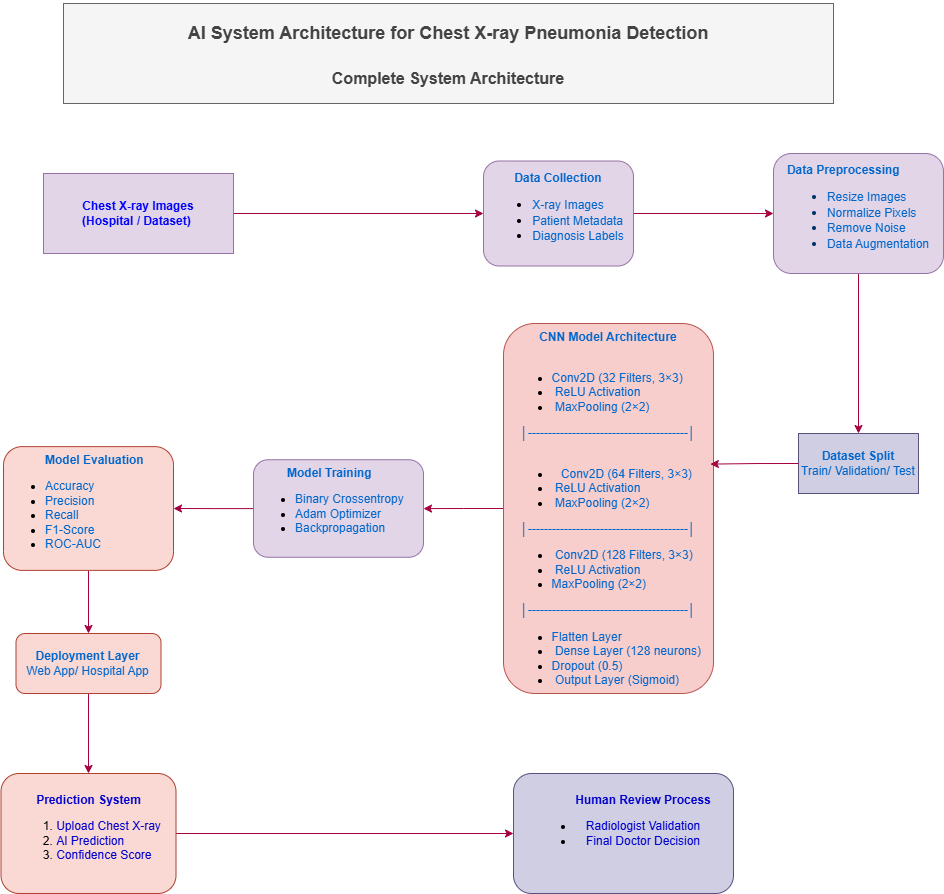

The diagram above was exported from draw.io. Its source (the exported page's mxGraphModel, read from the mxfile embedded in the PNG):
<mxGraphModel dx="1756" dy="1589" grid="1" gridSize="10" guides="1" tooltips="1" connect="1" arrows="1" fold="1" page="1" pageScale="1" pageWidth="850" pageHeight="1100" math="0" shadow="0">
  <root>
    <mxCell id="0" />
    <mxCell id="1" parent="0" />
    <mxCell id="tAq9mlhB2wLEoFfeGaGr-5" edge="1" parent="1" source="tAq9mlhB2wLEoFfeGaGr-3" style="edgeStyle=orthogonalEdgeStyle;rounded=0;hachureGap=4;orthogonalLoop=1;jettySize=auto;html=1;fontFamily=Architects Daughter;fontSource=https%3A%2F%2Ffonts.googleapis.com%2Fcss%3Ffamily%3DArchitects%2BDaughter;entryX=0;entryY=0.5;entryDx=0;entryDy=0;fillColor=#d80073;strokeColor=#A50040;" target="tAq9mlhB2wLEoFfeGaGr-6" value="">
      <mxGeometry relative="1" as="geometry">
        <mxPoint x="180" y="110" as="targetPoint" />
      </mxGeometry>
    </mxCell>
    <mxCell id="tAq9mlhB2wLEoFfeGaGr-3" parent="1" style="rounded=0;whiteSpace=wrap;html=1;hachureGap=4;fontFamily=Helvetica;fontStyle=1;fillColor=#e1d5e7;strokeColor=#9673a6;" value="&lt;font style=&quot;color: rgb(0, 0, 255);&quot;&gt;&amp;nbsp;Chest X-ray Images&amp;nbsp;&lt;br&gt;(Hospital / Dataset)&amp;nbsp;&lt;/font&gt;" vertex="1">
      <mxGeometry height="80" width="190" x="-230" y="70" as="geometry" />
    </mxCell>
    <mxCell id="tAq9mlhB2wLEoFfeGaGr-8" edge="1" parent="1" source="tAq9mlhB2wLEoFfeGaGr-6" style="edgeStyle=orthogonalEdgeStyle;rounded=0;orthogonalLoop=1;jettySize=auto;html=1;fillColor=#d80073;strokeColor=#A50040;" target="tAq9mlhB2wLEoFfeGaGr-7" value="">
      <mxGeometry relative="1" as="geometry" />
    </mxCell>
    <mxCell id="tAq9mlhB2wLEoFfeGaGr-6" parent="1" style="rounded=1;whiteSpace=wrap;html=1;hachureGap=4;fontFamily=Architects Daughter;fontSource=https%3A%2F%2Ffonts.googleapis.com%2Fcss%3Ffamily%3DArchitects%2BDaughter;align=center;fillColor=#e1d5e7;strokeColor=#9673a6;" value="&lt;span style=&quot;font-family: Helvetica; background-color: transparent;&quot;&gt;&lt;b style=&quot;&quot;&gt;&lt;font style=&quot;color: rgb(0, 102, 204);&quot;&gt;Data Collection&lt;/font&gt;&lt;/b&gt;&lt;/span&gt;&lt;div&gt;&lt;div&gt;&lt;ul&gt;&lt;li style=&quot;text-align: left;&quot;&gt;&lt;span style=&quot;background-color: transparent; font-family: Helvetica;&quot;&gt;&lt;font style=&quot;color: rgb(0, 102, 204);&quot;&gt;X-ray Images&lt;/font&gt;&lt;/span&gt;&lt;/li&gt;&lt;li style=&quot;text-align: left;&quot;&gt;&lt;span style=&quot;background-color: transparent; font-family: Helvetica;&quot;&gt;&lt;font style=&quot;color: rgb(0, 102, 204);&quot;&gt;Patient Metadata&lt;/font&gt;&lt;/span&gt;&lt;/li&gt;&lt;li style=&quot;text-align: left;&quot;&gt;&lt;span style=&quot;background-color: transparent; font-family: Helvetica;&quot;&gt;&lt;font style=&quot;color: rgb(0, 102, 204);&quot;&gt;Diagnosis Labels&lt;/font&gt;&lt;/span&gt;&lt;/li&gt;&lt;/ul&gt;&lt;/div&gt;&lt;/div&gt;" vertex="1">
      <mxGeometry height="105" width="150" x="210" y="57.5" as="geometry" />
    </mxCell>
    <mxCell id="tAq9mlhB2wLEoFfeGaGr-10" edge="1" parent="1" source="tAq9mlhB2wLEoFfeGaGr-7" style="edgeStyle=orthogonalEdgeStyle;rounded=0;orthogonalLoop=1;jettySize=auto;html=1;entryX=0.5;entryY=0;entryDx=0;entryDy=0;fillColor=#d80073;strokeColor=#A50040;" target="tAq9mlhB2wLEoFfeGaGr-11" value="">
      <mxGeometry relative="1" as="geometry">
        <mxPoint x="585" y="260" as="targetPoint" />
      </mxGeometry>
    </mxCell>
    <mxCell id="tAq9mlhB2wLEoFfeGaGr-7" parent="1" style="rounded=1;whiteSpace=wrap;html=1;hachureGap=4;fontFamily=Architects Daughter;fontSource=https%3A%2F%2Ffonts.googleapis.com%2Fcss%3Ffamily%3DArchitects%2BDaughter;fillColor=#e1d5e7;strokeColor=#9673a6;fontColor=#003366;" value="&lt;div style=&quot;text-align: left;&quot;&gt;&lt;b style=&quot;background-color: transparent; font-family: Helvetica;&quot;&gt;&lt;font style=&quot;color: rgb(0, 102, 204);&quot;&gt;Data Preprocessing&lt;/font&gt;&lt;/b&gt;&lt;/div&gt;&lt;div&gt;&lt;ul&gt;&lt;li style=&quot;text-align: left;&quot;&gt;&lt;span style=&quot;background-color: transparent; font-family: Helvetica;&quot;&gt;&lt;font style=&quot;color: rgb(0, 102, 204);&quot;&gt;Resize Images&lt;/font&gt;&lt;/span&gt;&lt;/li&gt;&lt;li style=&quot;text-align: left;&quot;&gt;&lt;span style=&quot;background-color: transparent; font-family: Helvetica;&quot;&gt;&lt;font style=&quot;color: rgb(0, 102, 204);&quot;&gt;Normalize Pixels&lt;/font&gt;&lt;/span&gt;&lt;/li&gt;&lt;li style=&quot;text-align: left;&quot;&gt;&lt;font face=&quot;Helvetica&quot; style=&quot;color: rgb(0, 102, 204);&quot;&gt;Remove Noise&lt;/font&gt;&lt;/li&gt;&lt;li style=&quot;text-align: left;&quot;&gt;&lt;font face=&quot;Helvetica&quot; style=&quot;color: rgb(0, 102, 204);&quot;&gt;Data Augmentation&lt;/font&gt;&lt;/li&gt;&lt;/ul&gt;&lt;/div&gt;" vertex="1">
      <mxGeometry height="120" width="170" x="500" y="50" as="geometry" />
    </mxCell>
    <mxCell id="tAq9mlhB2wLEoFfeGaGr-11" parent="1" style="rounded=0;whiteSpace=wrap;html=1;align=center;fillColor=#d0cee2;strokeColor=#56517e;" value="&lt;b&gt;&lt;font style=&quot;color: rgb(0, 102, 204);&quot;&gt;Dataset Split&lt;/font&gt;&lt;/b&gt;&lt;div&gt;&lt;font style=&quot;color: rgb(0, 102, 204);&quot;&gt;Train/ Validation/ Test&lt;/font&gt;&lt;/div&gt;" vertex="1">
      <mxGeometry height="60" width="120" x="525" y="330" as="geometry" />
    </mxCell>
    <mxCell id="tAq9mlhB2wLEoFfeGaGr-18" edge="1" parent="1" source="tAq9mlhB2wLEoFfeGaGr-15" style="edgeStyle=orthogonalEdgeStyle;rounded=0;orthogonalLoop=1;jettySize=auto;html=1;fillColor=#d80073;strokeColor=#A50040;" target="tAq9mlhB2wLEoFfeGaGr-17" value="">
      <mxGeometry relative="1" as="geometry" />
    </mxCell>
    <mxCell id="tAq9mlhB2wLEoFfeGaGr-15" parent="1" style="rounded=1;whiteSpace=wrap;html=1;verticalAlign=top;fillColor=#f8cecc;strokeColor=#b85450;" value="&lt;b&gt;&lt;font style=&quot;color: rgb(0, 102, 204);&quot;&gt;CNN Model Architecture&lt;/font&gt;&lt;/b&gt;&lt;div&gt;&lt;span style=&quot;text-align: left; font-weight: bold; background-color: transparent;&quot;&gt;&lt;font style=&quot;color: rgb(0, 102, 204);&quot;&gt;&lt;br&gt;&lt;/font&gt;&lt;/span&gt;&lt;/div&gt;&lt;div&gt;&lt;ul style=&quot;&quot;&gt;&lt;li style=&quot;text-align: left;&quot;&gt;&lt;span style=&quot;background-color: transparent;&quot;&gt;&lt;font style=&quot;color: rgb(0, 102, 204);&quot;&gt;Conv2D (32 Filters, 3×3)&amp;nbsp;&lt;/font&gt;&lt;/span&gt;&lt;/li&gt;&lt;li style=&quot;text-align: left;&quot;&gt;&lt;font style=&quot;color: rgb(0, 102, 204);&quot;&gt;&amp;nbsp;ReLU Activation&amp;nbsp;&lt;/font&gt;&lt;/li&gt;&lt;li style=&quot;text-align: left;&quot;&gt;&lt;font style=&quot;color: rgb(0, 102, 204);&quot;&gt;&amp;nbsp;MaxPooling (2×2)&amp;nbsp;&lt;/font&gt;&lt;/li&gt;&lt;/ul&gt;&lt;font style=&quot;color: rgb(0, 102, 204);&quot;&gt;          │----------------------------------------│&lt;br&gt;&lt;span style=&quot;text-align: left; background-color: transparent;&quot;&gt;&lt;br&gt;&lt;/span&gt;&lt;/font&gt;&lt;/div&gt;&lt;div&gt;&lt;ul&gt;&lt;li&gt;&lt;span style=&quot;text-align: left; background-color: transparent;&quot;&gt;&lt;font style=&quot;color: rgb(0, 102, 204);&quot;&gt;Conv2D (64 Filters, 3×3)&amp;nbsp;&lt;/font&gt;&lt;/span&gt;&lt;/li&gt;&lt;li style=&quot;text-align: left;&quot;&gt;&lt;font style=&quot;color: rgb(0, 102, 204);&quot;&gt;&amp;nbsp;ReLU Activation&amp;nbsp;&lt;/font&gt;&lt;/li&gt;&lt;li style=&quot;text-align: left;&quot;&gt;&lt;font style=&quot;color: rgb(0, 102, 204);&quot;&gt;&amp;nbsp;MaxPooling (2×2)&lt;/font&gt;&lt;/li&gt;&lt;/ul&gt;&lt;/div&gt;&lt;div&gt;&lt;font style=&quot;color: rgb(0, 102, 204);&quot;&gt;│----------------------------------------│&lt;br&gt;&lt;/font&gt;&lt;ul&gt;&lt;li style=&quot;text-align: left;&quot;&gt;&lt;font style=&quot;color: rgb(0, 102, 204);&quot;&gt;&amp;nbsp;Conv2D (128 Filters, 3×3)&lt;/font&gt;&lt;/li&gt;&lt;li style=&quot;text-align: left;&quot;&gt;&lt;font style=&quot;color: rgb(0, 102, 204);&quot;&gt;&amp;nbsp;ReLU Activation&amp;nbsp;&lt;/font&gt;&lt;/li&gt;&lt;li style=&quot;text-align: left;&quot;&gt;&lt;font style=&quot;color: rgb(0, 102, 204);&quot;&gt;MaxPooling (2×2)&amp;nbsp;&lt;/font&gt;&lt;/li&gt;&lt;/ul&gt;&lt;font style=&quot;color: rgb(0, 102, 204);&quot;&gt;          │----------------------------------------│&lt;br&gt;&lt;/font&gt;&lt;ul&gt;&lt;li style=&quot;text-align: left;&quot;&gt;&lt;font style=&quot;color: rgb(0, 102, 204);&quot;&gt;Flatten Layer&amp;nbsp;&lt;/font&gt;&lt;/li&gt;&lt;li style=&quot;text-align: left;&quot;&gt;&lt;font style=&quot;color: rgb(0, 102, 204);&quot;&gt;&amp;nbsp;Dense Layer (128 neurons)&amp;nbsp;&lt;/font&gt;&lt;/li&gt;&lt;li style=&quot;text-align: left;&quot;&gt;&lt;font style=&quot;color: rgb(0, 102, 204);&quot;&gt;Dropout (0.5)&lt;/font&gt;&lt;/li&gt;&lt;li style=&quot;text-align: left;&quot;&gt;&lt;font style=&quot;color: rgb(0, 102, 204);&quot;&gt;&amp;nbsp;Output Layer (Sigmoid)&amp;nbsp;&amp;nbsp;&lt;/font&gt;&lt;/li&gt;&lt;/ul&gt;&lt;/div&gt;" vertex="1">
      <mxGeometry height="370" width="210" x="230" y="220" as="geometry" />
    </mxCell>
    <mxCell id="tAq9mlhB2wLEoFfeGaGr-20" edge="1" parent="1" source="tAq9mlhB2wLEoFfeGaGr-17" style="edgeStyle=orthogonalEdgeStyle;rounded=0;orthogonalLoop=1;jettySize=auto;html=1;fillColor=#d80073;strokeColor=#A50040;" target="tAq9mlhB2wLEoFfeGaGr-19" value="">
      <mxGeometry relative="1" as="geometry" />
    </mxCell>
    <mxCell id="tAq9mlhB2wLEoFfeGaGr-17" parent="1" style="whiteSpace=wrap;html=1;verticalAlign=top;rounded=1;align=left;fillColor=#e1d5e7;strokeColor=#9673a6;" value="&lt;div style=&quot;text-align: center;&quot;&gt;&lt;span style=&quot;background-color: transparent;&quot;&gt;&lt;b style=&quot;&quot;&gt;&lt;font style=&quot;color: rgb(0, 102, 204);&quot;&gt;Model Training&lt;/font&gt;&lt;/b&gt;&lt;/span&gt;&lt;/div&gt;&lt;div&gt;&lt;ul&gt;&lt;li style=&quot;text-align: center;&quot;&gt;&lt;font style=&quot;color: rgb(0, 102, 204);&quot;&gt;Binary Crossentropy&lt;/font&gt;&lt;/li&gt;&lt;li&gt;&lt;font style=&quot;color: rgb(0, 102, 204);&quot;&gt;Adam Optimizer&lt;/font&gt;&lt;/li&gt;&lt;li&gt;&lt;font style=&quot;color: rgb(0, 102, 204);&quot;&gt;Backpropagation&lt;/font&gt;&lt;/li&gt;&lt;/ul&gt;&lt;/div&gt;" vertex="1">
      <mxGeometry height="97.5" width="170" x="-20" y="356.25" as="geometry" />
    </mxCell>
    <mxCell id="tAq9mlhB2wLEoFfeGaGr-22" edge="1" parent="1" source="tAq9mlhB2wLEoFfeGaGr-19" style="edgeStyle=orthogonalEdgeStyle;rounded=0;orthogonalLoop=1;jettySize=auto;html=1;fillColor=#d80073;strokeColor=#A50040;" target="tAq9mlhB2wLEoFfeGaGr-21" value="">
      <mxGeometry relative="1" as="geometry" />
    </mxCell>
    <mxCell id="tAq9mlhB2wLEoFfeGaGr-19" parent="1" style="whiteSpace=wrap;html=1;verticalAlign=top;rounded=1;align=left;fillColor=#fad9d5;strokeColor=#ae4132;" value="&lt;blockquote style=&quot;margin: 0px 0px 0px 40px; border-width: medium; border-style: none; border-color: currentcolor; border-image: initial; padding: 0px;&quot;&gt;&lt;div style=&quot;text-align: center;&quot;&gt;&lt;span style=&quot;background-color: transparent;&quot;&gt;&lt;b style=&quot;&quot;&gt;&lt;font style=&quot;color: rgb(0, 102, 204);&quot;&gt;Model Evaluation&lt;/font&gt;&lt;/b&gt;&lt;/span&gt;&lt;/div&gt;&lt;/blockquote&gt;&lt;div&gt;&lt;ul&gt;&lt;li style=&quot;&quot;&gt;&lt;span style=&quot;background-color: transparent;&quot;&gt;&lt;font style=&quot;color: rgb(0, 102, 204);&quot;&gt;Accuracy&lt;/font&gt;&lt;/span&gt;&lt;/li&gt;&lt;li&gt;&lt;font style=&quot;color: rgb(0, 102, 204);&quot;&gt;Precision&lt;/font&gt;&lt;/li&gt;&lt;li&gt;&lt;font style=&quot;color: rgb(0, 102, 204);&quot;&gt;Recall&lt;/font&gt;&lt;/li&gt;&lt;li&gt;&lt;font style=&quot;color: rgb(0, 102, 204);&quot;&gt;F1-Score&lt;/font&gt;&lt;/li&gt;&lt;li&gt;&lt;font style=&quot;color: rgb(0, 102, 204);&quot;&gt;ROC-AUC&lt;/font&gt;&lt;/li&gt;&lt;/ul&gt;&lt;/div&gt;" vertex="1">
      <mxGeometry height="123.75" width="170" x="-270" y="343.13" as="geometry" />
    </mxCell>
    <mxCell id="tAq9mlhB2wLEoFfeGaGr-24" edge="1" parent="1" source="tAq9mlhB2wLEoFfeGaGr-21" style="edgeStyle=orthogonalEdgeStyle;rounded=0;orthogonalLoop=1;jettySize=auto;html=1;fillColor=#d80073;strokeColor=#A50040;" target="tAq9mlhB2wLEoFfeGaGr-23" value="">
      <mxGeometry relative="1" as="geometry" />
    </mxCell>
    <mxCell id="tAq9mlhB2wLEoFfeGaGr-21" parent="1" style="whiteSpace=wrap;html=1;align=center;verticalAlign=middle;rounded=1;fillColor=#fad9d5;strokeColor=#ae4132;" value="&lt;b&gt;&lt;font style=&quot;color: rgb(0, 102, 204);&quot;&gt;Deployment Layer&lt;/font&gt;&lt;/b&gt;&lt;div&gt;&lt;font style=&quot;color: rgb(0, 102, 204);&quot;&gt;Web App/ Hospital App&lt;/font&gt;&lt;/div&gt;" vertex="1">
      <mxGeometry height="60" width="145" x="-257.5" y="530" as="geometry" />
    </mxCell>
    <mxCell id="tAq9mlhB2wLEoFfeGaGr-27" edge="1" parent="1" source="tAq9mlhB2wLEoFfeGaGr-23" style="edgeStyle=orthogonalEdgeStyle;rounded=0;orthogonalLoop=1;jettySize=auto;html=1;fillColor=#d80073;strokeColor=#A50040;" target="tAq9mlhB2wLEoFfeGaGr-26" value="">
      <mxGeometry relative="1" as="geometry" />
    </mxCell>
    <mxCell id="tAq9mlhB2wLEoFfeGaGr-23" parent="1" style="whiteSpace=wrap;html=1;rounded=1;fillColor=#fad9d5;strokeColor=#ae4132;" value="&lt;span style=&quot;background-color: transparent;&quot;&gt;&lt;b style=&quot;&quot;&gt;&lt;font style=&quot;color: rgb(0, 0, 204);&quot;&gt;Prediction System&lt;/font&gt;&lt;/b&gt;&lt;/span&gt;&lt;div&gt;&lt;ol&gt;&lt;li style=&quot;text-align: left;&quot;&gt;&lt;span style=&quot;background-color: transparent;&quot;&gt;&lt;font style=&quot;color: rgb(0, 0, 204);&quot;&gt;Upload Chest X-ray&lt;/font&gt;&lt;/span&gt;&lt;/li&gt;&lt;li style=&quot;text-align: left;&quot;&gt;&lt;span style=&quot;background-color: transparent;&quot;&gt;&lt;font style=&quot;color: rgb(0, 0, 204);&quot;&gt;AI Prediction&lt;/font&gt;&lt;/span&gt;&lt;/li&gt;&lt;li style=&quot;text-align: left;&quot;&gt;&lt;span style=&quot;background-color: transparent;&quot;&gt;&lt;font style=&quot;color: rgb(0, 0, 204);&quot;&gt;Confidence Score&lt;/font&gt;&lt;/span&gt;&lt;/li&gt;&lt;/ol&gt;&lt;/div&gt;" vertex="1">
      <mxGeometry height="120" width="175" x="-272.5" y="670" as="geometry" />
    </mxCell>
    <mxCell id="tAq9mlhB2wLEoFfeGaGr-26" parent="1" style="whiteSpace=wrap;html=1;rounded=1;fillColor=#d0cee2;strokeColor=#56517e;" value="&lt;blockquote style=&quot;margin: 0px 0px 0px 40px; border-width: medium; border-style: none; border-color: currentcolor; border-image: initial; padding: 0px;&quot;&gt;&lt;div style=&quot;text-align: left;&quot;&gt;&lt;b&gt;&lt;font style=&quot;color: rgb(0, 0, 204);&quot;&gt;Human Review Process&lt;/font&gt;&lt;/b&gt;&lt;/div&gt;&lt;/blockquote&gt;&lt;div style=&quot;&quot;&gt;&lt;ul&gt;&lt;li&gt;&lt;span style=&quot;text-align: left; background-color: transparent;&quot;&gt;&lt;font style=&quot;color: rgb(0, 0, 204);&quot;&gt;Radiologist Validation&lt;/font&gt;&lt;/span&gt;&lt;/li&gt;&lt;li&gt;&lt;span style=&quot;text-align: left; background-color: transparent;&quot;&gt;&lt;font style=&quot;color: rgb(0, 0, 204);&quot;&gt;Final Doctor Decision&lt;/font&gt;&lt;/span&gt;&lt;/li&gt;&lt;/ul&gt;&lt;/div&gt;&lt;div style=&quot;text-align: left;&quot;&gt;&lt;br&gt;&lt;/div&gt;" vertex="1">
      <mxGeometry height="120" width="220" x="240" y="670" as="geometry" />
    </mxCell>
    <mxCell id="tAq9mlhB2wLEoFfeGaGr-28" edge="1" parent="1" source="tAq9mlhB2wLEoFfeGaGr-11" style="edgeStyle=orthogonalEdgeStyle;rounded=0;orthogonalLoop=1;jettySize=auto;html=1;exitX=0;exitY=0.5;exitDx=0;exitDy=0;entryX=0.985;entryY=0.38;entryDx=0;entryDy=0;entryPerimeter=0;fillColor=#d80073;strokeColor=#A50040;" target="tAq9mlhB2wLEoFfeGaGr-15">
      <mxGeometry relative="1" as="geometry" />
    </mxCell>
    <mxCell id="tAq9mlhB2wLEoFfeGaGr-29" parent="1" style="rounded=0;whiteSpace=wrap;html=1;verticalAlign=middle;fillColor=#f5f5f5;strokeColor=#666666;fontColor=#333333;" value="&lt;h1 data-start=&quot;0&quot; data-end=&quot;65&quot; data-section-id=&quot;1lkxrvp&quot;&gt;&lt;font style=&quot;font-size: 18px; color: rgb(67, 67, 67);&quot;&gt;AI System Architecture for Chest X-ray Pneumonia Detection&lt;/font&gt;&lt;/h1&gt;&lt;h1 data-start=&quot;0&quot; data-end=&quot;65&quot; data-section-id=&quot;1lkxrvp&quot;&gt;&lt;span style=&quot;background-color: transparent;&quot;&gt;&lt;font style=&quot;color: rgb(67, 67, 67); font-size: 16px;&quot;&gt;Complete System Architecture&lt;/font&gt;&lt;/span&gt;&lt;/h1&gt;" vertex="1">
      <mxGeometry height="100" width="770" x="-210" y="-100" as="geometry" />
    </mxCell>
  </root>
</mxGraphModel>